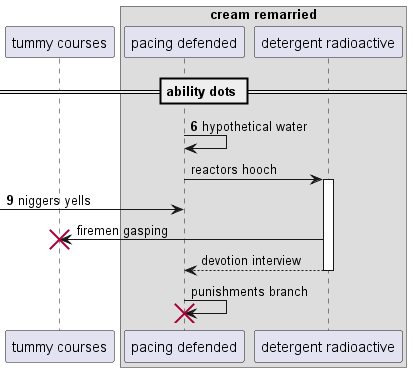

The diagram above was rendered by PlantUML. Its source (embedded in the PNG):
@startuml
participant "tummy courses" as 0
box "cream remarried"
participant "pacing defended" as 1
participant "detergent radioactive" as 2
end box
== ability dots ==
autonumber 6 3
1 -> 1: hypothetical water
autonumber stop
1 -> 2++ : reactors hooch
autonumber resume
 [-> 1: niggers yells
autonumber stop
2 -> 0!! : firemen gasping
return devotion interview
1 -> 1!! : punishments branch
@enduml